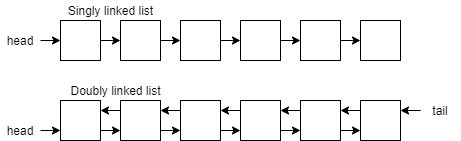

The diagram above was exported from draw.io. Its source (the exported page's mxGraphModel, read from the mxfile embedded in the PNG):
<mxGraphModel dx="564" dy="436" grid="1" gridSize="10" guides="1" tooltips="1" connect="1" arrows="1" fold="1" page="1" pageScale="1" pageWidth="850" pageHeight="1100" math="0" shadow="0">
  <root>
    <mxCell id="0" />
    <mxCell id="1" parent="0" />
    <mxCell id="2" style="edgeStyle=orthogonalEdgeStyle;rounded=0;orthogonalLoop=1;jettySize=auto;html=1;exitX=1;exitY=0.75;exitDx=0;exitDy=0;entryX=0;entryY=0.75;entryDx=0;entryDy=0;" parent="1" source="3" target="6" edge="1">
      <mxGeometry relative="1" as="geometry" />
    </mxCell>
    <mxCell id="3" value="" style="rounded=0;whiteSpace=wrap;html=1;" parent="1" vertex="1">
      <mxGeometry x="240" y="480" width="40" height="40" as="geometry" />
    </mxCell>
    <mxCell id="4" style="edgeStyle=orthogonalEdgeStyle;rounded=0;orthogonalLoop=1;jettySize=auto;html=1;exitX=1;exitY=0.75;exitDx=0;exitDy=0;entryX=0;entryY=0.75;entryDx=0;entryDy=0;" parent="1" source="6" target="9" edge="1">
      <mxGeometry relative="1" as="geometry" />
    </mxCell>
    <mxCell id="5" style="edgeStyle=orthogonalEdgeStyle;rounded=0;orthogonalLoop=1;jettySize=auto;html=1;exitX=0;exitY=0.25;exitDx=0;exitDy=0;entryX=1;entryY=0.25;entryDx=0;entryDy=0;" parent="1" source="6" target="3" edge="1">
      <mxGeometry relative="1" as="geometry" />
    </mxCell>
    <mxCell id="6" value="" style="rounded=0;whiteSpace=wrap;html=1;" parent="1" vertex="1">
      <mxGeometry x="300" y="480" width="40" height="40" as="geometry" />
    </mxCell>
    <mxCell id="7" style="edgeStyle=orthogonalEdgeStyle;rounded=0;orthogonalLoop=1;jettySize=auto;html=1;exitX=1;exitY=0.75;exitDx=0;exitDy=0;entryX=0;entryY=0.75;entryDx=0;entryDy=0;" parent="1" source="9" target="12" edge="1">
      <mxGeometry relative="1" as="geometry" />
    </mxCell>
    <mxCell id="8" style="edgeStyle=orthogonalEdgeStyle;rounded=0;orthogonalLoop=1;jettySize=auto;html=1;exitX=0;exitY=0.25;exitDx=0;exitDy=0;entryX=1;entryY=0.25;entryDx=0;entryDy=0;" parent="1" source="9" target="6" edge="1">
      <mxGeometry relative="1" as="geometry" />
    </mxCell>
    <mxCell id="9" value="" style="rounded=0;whiteSpace=wrap;html=1;" parent="1" vertex="1">
      <mxGeometry x="360" y="480" width="40" height="40" as="geometry" />
    </mxCell>
    <mxCell id="10" style="edgeStyle=orthogonalEdgeStyle;rounded=0;orthogonalLoop=1;jettySize=auto;html=1;exitX=1;exitY=0.75;exitDx=0;exitDy=0;entryX=0;entryY=0.75;entryDx=0;entryDy=0;" parent="1" source="12" target="15" edge="1">
      <mxGeometry relative="1" as="geometry" />
    </mxCell>
    <mxCell id="11" style="edgeStyle=orthogonalEdgeStyle;rounded=0;orthogonalLoop=1;jettySize=auto;html=1;exitX=0;exitY=0.25;exitDx=0;exitDy=0;entryX=1;entryY=0.25;entryDx=0;entryDy=0;" parent="1" source="12" target="9" edge="1">
      <mxGeometry relative="1" as="geometry" />
    </mxCell>
    <mxCell id="12" value="" style="rounded=0;whiteSpace=wrap;html=1;" parent="1" vertex="1">
      <mxGeometry x="420" y="480" width="40" height="40" as="geometry" />
    </mxCell>
    <mxCell id="13" style="edgeStyle=orthogonalEdgeStyle;rounded=0;orthogonalLoop=1;jettySize=auto;html=1;exitX=1;exitY=0.75;exitDx=0;exitDy=0;entryX=0;entryY=0.75;entryDx=0;entryDy=0;" parent="1" source="15" target="17" edge="1">
      <mxGeometry relative="1" as="geometry" />
    </mxCell>
    <mxCell id="14" style="edgeStyle=orthogonalEdgeStyle;rounded=0;orthogonalLoop=1;jettySize=auto;html=1;exitX=0;exitY=0.25;exitDx=0;exitDy=0;entryX=1;entryY=0.25;entryDx=0;entryDy=0;" parent="1" source="15" target="12" edge="1">
      <mxGeometry relative="1" as="geometry" />
    </mxCell>
    <mxCell id="15" value="" style="rounded=0;whiteSpace=wrap;html=1;" parent="1" vertex="1">
      <mxGeometry x="480" y="480" width="40" height="40" as="geometry" />
    </mxCell>
    <mxCell id="16" style="edgeStyle=orthogonalEdgeStyle;rounded=0;orthogonalLoop=1;jettySize=auto;html=1;exitX=0;exitY=0.25;exitDx=0;exitDy=0;entryX=1;entryY=0.25;entryDx=0;entryDy=0;" parent="1" source="17" target="15" edge="1">
      <mxGeometry relative="1" as="geometry" />
    </mxCell>
    <mxCell id="17" value="" style="rounded=0;whiteSpace=wrap;html=1;" parent="1" vertex="1">
      <mxGeometry x="540" y="480" width="40" height="40" as="geometry" />
    </mxCell>
    <mxCell id="18" style="edgeStyle=orthogonalEdgeStyle;rounded=0;orthogonalLoop=1;jettySize=auto;html=1;exitX=1;exitY=0.5;exitDx=0;exitDy=0;entryX=0;entryY=0.5;entryDx=0;entryDy=0;" parent="1" source="19" target="21" edge="1">
      <mxGeometry relative="1" as="geometry" />
    </mxCell>
    <mxCell id="19" value="" style="rounded=0;whiteSpace=wrap;html=1;" parent="1" vertex="1">
      <mxGeometry x="240" y="400" width="40" height="40" as="geometry" />
    </mxCell>
    <mxCell id="20" style="edgeStyle=orthogonalEdgeStyle;rounded=0;orthogonalLoop=1;jettySize=auto;html=1;exitX=1;exitY=0.5;exitDx=0;exitDy=0;entryX=0;entryY=0.5;entryDx=0;entryDy=0;" parent="1" source="21" target="23" edge="1">
      <mxGeometry relative="1" as="geometry" />
    </mxCell>
    <mxCell id="21" value="" style="rounded=0;whiteSpace=wrap;html=1;" parent="1" vertex="1">
      <mxGeometry x="300" y="400" width="40" height="40" as="geometry" />
    </mxCell>
    <mxCell id="22" style="edgeStyle=orthogonalEdgeStyle;rounded=0;orthogonalLoop=1;jettySize=auto;html=1;exitX=1;exitY=0.5;exitDx=0;exitDy=0;entryX=0;entryY=0.5;entryDx=0;entryDy=0;" parent="1" source="23" target="25" edge="1">
      <mxGeometry relative="1" as="geometry" />
    </mxCell>
    <mxCell id="23" value="" style="rounded=0;whiteSpace=wrap;html=1;" parent="1" vertex="1">
      <mxGeometry x="360" y="400" width="40" height="40" as="geometry" />
    </mxCell>
    <mxCell id="24" style="edgeStyle=orthogonalEdgeStyle;rounded=0;orthogonalLoop=1;jettySize=auto;html=1;exitX=1;exitY=0.5;exitDx=0;exitDy=0;entryX=0;entryY=0.5;entryDx=0;entryDy=0;" parent="1" source="25" target="27" edge="1">
      <mxGeometry relative="1" as="geometry" />
    </mxCell>
    <mxCell id="25" value="" style="rounded=0;whiteSpace=wrap;html=1;" parent="1" vertex="1">
      <mxGeometry x="420" y="400" width="40" height="40" as="geometry" />
    </mxCell>
    <mxCell id="26" style="edgeStyle=orthogonalEdgeStyle;rounded=0;orthogonalLoop=1;jettySize=auto;html=1;exitX=1;exitY=0.5;exitDx=0;exitDy=0;entryX=0;entryY=0.5;entryDx=0;entryDy=0;" parent="1" source="27" target="28" edge="1">
      <mxGeometry relative="1" as="geometry" />
    </mxCell>
    <mxCell id="27" value="" style="rounded=0;whiteSpace=wrap;html=1;" parent="1" vertex="1">
      <mxGeometry x="480" y="400" width="40" height="40" as="geometry" />
    </mxCell>
    <mxCell id="28" value="" style="rounded=0;whiteSpace=wrap;html=1;" parent="1" vertex="1">
      <mxGeometry x="540" y="400" width="40" height="40" as="geometry" />
    </mxCell>
    <mxCell id="29" style="edgeStyle=orthogonalEdgeStyle;rounded=0;orthogonalLoop=1;jettySize=auto;html=1;entryX=1;entryY=0.25;entryDx=0;entryDy=0;exitX=0;exitY=0.5;exitDx=0;exitDy=0;" parent="1" source="34" target="17" edge="1">
      <mxGeometry relative="1" as="geometry">
        <mxPoint x="600" y="490" as="sourcePoint" />
        <mxPoint x="530" y="500" as="targetPoint" />
      </mxGeometry>
    </mxCell>
    <mxCell id="30" style="edgeStyle=orthogonalEdgeStyle;rounded=0;orthogonalLoop=1;jettySize=auto;html=1;entryX=0;entryY=0.5;entryDx=0;entryDy=0;exitX=1;exitY=0.5;exitDx=0;exitDy=0;" parent="1" source="33" target="19" edge="1">
      <mxGeometry relative="1" as="geometry">
        <mxPoint x="220" y="420" as="sourcePoint" />
        <mxPoint x="220" y="440" as="targetPoint" />
      </mxGeometry>
    </mxCell>
    <mxCell id="31" style="edgeStyle=orthogonalEdgeStyle;rounded=0;orthogonalLoop=1;jettySize=auto;html=1;entryX=0;entryY=0.75;entryDx=0;entryDy=0;exitX=1;exitY=0.5;exitDx=0;exitDy=0;" parent="1" source="32" target="3" edge="1">
      <mxGeometry relative="1" as="geometry">
        <mxPoint x="220" y="510" as="sourcePoint" />
        <mxPoint x="320" y="460" as="targetPoint" />
      </mxGeometry>
    </mxCell>
    <mxCell id="32" value="head" style="text;html=1;strokeColor=none;fillColor=none;align=center;verticalAlign=middle;whiteSpace=wrap;rounded=0;" parent="1" vertex="1">
      <mxGeometry x="180" y="500" width="40" height="20" as="geometry" />
    </mxCell>
    <mxCell id="33" value="head" style="text;html=1;strokeColor=none;fillColor=none;align=center;verticalAlign=middle;whiteSpace=wrap;rounded=0;" parent="1" vertex="1">
      <mxGeometry x="180" y="410" width="40" height="20" as="geometry" />
    </mxCell>
    <mxCell id="34" value="tail" style="text;html=1;strokeColor=none;fillColor=none;align=center;verticalAlign=middle;whiteSpace=wrap;rounded=0;" parent="1" vertex="1">
      <mxGeometry x="600" y="480" width="40" height="20" as="geometry" />
    </mxCell>
    <mxCell id="35" value="Singly linked list" style="text;html=1;align=center;verticalAlign=middle;resizable=0;points=[];autosize=1;strokeColor=none;" vertex="1" parent="1">
      <mxGeometry x="240" y="380" width="100" height="20" as="geometry" />
    </mxCell>
    <mxCell id="36" value="Doubly linked list" style="text;html=1;align=center;verticalAlign=middle;resizable=0;points=[];autosize=1;strokeColor=none;" vertex="1" parent="1">
      <mxGeometry x="240" y="460" width="110" height="20" as="geometry" />
    </mxCell>
  </root>
</mxGraphModel>